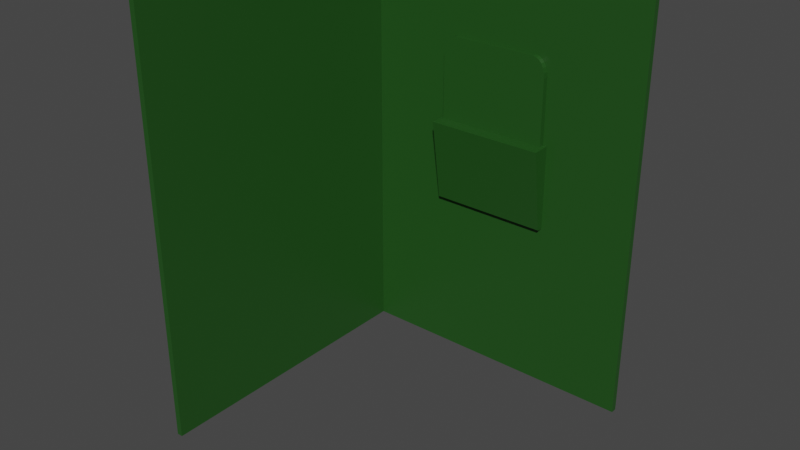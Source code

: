 # Source: christmasCard.blend  (saved by Blender 3.0.42; exported with 4.5.12 LTS)
import bpy
from mathutils import Matrix  # noqa: F401  (used for matrix-valued properties, if any)

bpy.ops.wm.read_factory_settings(use_empty=True)
scene = bpy.context.scene
scene.name = 'Scene'

# ---- collections
col_collection = bpy.data.collections.new('Collection'); scene.collection.children.link(col_collection)

# ---- materials (node trees are filled in below, after node groups)
mat_material = bpy.data.materials.new('Material')
mat_material.alpha_threshold = 0.0
mat_material.use_transparent_shadow = False
mat_material.line_color = (0.0, 0.0, 0.0, 1.0)

# ---- material node trees
mat_material.use_nodes = True; mat_material.node_tree.nodes.clear()
_N = mat_material.node_tree.nodes; _L = mat_material.node_tree.links
n0 = _N.new('ShaderNodeOutputMaterial'); n0.name = 'Material Output'; n0.location = (300, 300)
n1 = _N.new('ShaderNodeBsdfPrincipled'); n1.name = 'Principled BSDF'; n1.location = (10, 300)
n1.distribution = 'GGX'
n1.subsurface_method = 'RANDOM_WALK_SKIN'
n1.inputs[0].default_value = (0.01639, 0.08001, 0.01217, 1.0)
n1.inputs[2].default_value = 0.4
n1.inputs[3].default_value = 1.45
n1.inputs[27].default_value = (0.0, 0.0, 0.0, 1.0)
n1.inputs[28].default_value = 1.0
_L.new(n1.outputs[0], n0.inputs[0])
n0.is_active_output = True

# ---- world
world_world = bpy.data.worlds.new('World'); scene.world = world_world
world_world.use_nodes = True; world_world.node_tree.nodes.clear()
_N = world_world.node_tree.nodes; _L = world_world.node_tree.links
n0 = _N.new('ShaderNodeOutputWorld'); n0.name = 'World Output'; n0.location = (300, 300)
n1 = _N.new('ShaderNodeBackground'); n1.name = 'Background'; n1.location = (10, 300)
n1.inputs[0].default_value = (0.05088, 0.05088, 0.05088, 1.0)
_L.new(n1.outputs[0], n0.inputs[0])
n0.is_active_output = True
world_world.color = (0.05088, 0.05088, 0.05088)
world_world.use_sun_shadow = False
world_world.sun_shadow_jitter_overblur = 0.0

# ---- meshes
me_cube = bpy.data.meshes.new('Cube')
me_cube.from_pydata([(1.0, 1.0, 1.0), (1.0, 1.0, -1.0), (1.0, -1.0, 1.0), (1.0, -1.0, -1.0), (-1.0, 1.0, 1.0), (-1.0, 1.0, -1.0), (-0.9616, -1.0, 1.0), (-0.9616, -1.0, -1.0), (-1.0, -100.9, -1.0), (-1.0, -100.9, 1.0), (-0.9616, -100.9, 1.0), (-0.9616, -100.9, -1.0), (-0.4045, -2.876, -0.1983), (-0.4045, -1.084, -0.1983), (0.3723, -1.084, 0.2009), (0.3723, -1.084, -0.1983), (0.3459, -1.084, -0.1983), (0.3723, -2.876, -0.1983), (-0.4045, -2.876, 0.2009), (-0.4045, -1.084, 0.2009), (0.3459, -1.084, 0.2009), (0.3459, -2.876, 0.2009), (-0.3182, -2.876, 0.6001), (-0.4045, -2.876, 0.5138), (-0.3406, -2.876, 0.5971), (-0.3614, -2.876, 0.5885), (-0.3792, -2.876, 0.5748), (-0.3929, -2.876, 0.5569), (-0.4016, -2.876, 0.5361), (-0.4045, -1.084, 0.5138), (-0.3182, -1.084, 0.6001), (-0.4016, -1.084, 0.5361), (-0.3929, -1.084, 0.5569), (-0.3792, -1.084, 0.5748), (-0.3614, -1.084, 0.5885), (-0.3406, -1.084, 0.5971), (0.3459, -2.876, 0.5138), (0.2596, -2.876, 0.6001), (0.3429, -2.876, 0.5361), (0.3343, -2.876, 0.5569), (0.3206, -2.876, 0.5748), (0.3027, -2.876, 0.5885), (0.2819, -2.876, 0.5971), (0.2596, -1.084, 0.6001), (0.3459, -1.084, 0.5138), (0.2819, -1.084, 0.5971), (0.3027, -1.084, 0.5885), (0.3206, -1.084, 0.5748), (0.3343, -1.084, 0.5569), (0.3429, -1.084, 0.5361), (0.3723, -3.133, -0.1964), (0.3723, -7.178, 0.1989), (-0.4045, -1.084, 0.2009), (-0.4045, -1.084, -0.1983), (-0.4231, -2.876, -0.1983), (-0.4231, -3.133, -0.1964), (-0.4231, -7.178, 0.1989), (-0.4231, -1.084, 0.2009), (-0.4231, -1.084, -0.1983), (-0.4231, -2.876, -0.1983)], [], [(0, 4, 9, 10, 6, 2), (1, 0, 2, 3), (5, 4, 0, 1), (7, 11, 8, 5, 1, 3), (2, 6, 7, 3), (11, 10, 9, 8), (7, 6, 10, 11), (12, 54, 59), (43, 45, 46, 47, 48, 49, 44, 20, 19, 29, 31, 32, 33, 34, 35, 30), (5, 8, 9, 4), (19, 13, 53, 52), (20, 16, 13, 19), (36, 21, 20, 44), (22, 37, 43, 30), (55, 54, 12, 17, 50), (29, 19, 18, 23), (22, 30, 35, 24), (24, 35, 34, 25), (25, 34, 33, 26), (26, 33, 32, 27), (27, 32, 31, 28), (28, 31, 29, 23), (43, 37, 42, 45), (45, 42, 41, 46), (46, 41, 40, 47), (47, 40, 39, 48), (48, 39, 38, 49), (49, 38, 36, 44), (22, 24, 25, 26, 27, 28, 23, 18, 21, 36, 38, 39, 40, 41, 42, 37), (18, 52, 57, 56, 51, 14, 20, 21), (16, 20, 14, 15), (52, 53, 58, 57), (56, 57, 58, 59, 54, 55), (18, 19, 52), (14, 51, 50, 17, 15), (55, 50, 51, 56), (12, 59, 58, 53, 13, 16, 15, 17)])
_uv = me_cube.uv_layers.new(name='UVMap')
_uv.uv.foreach_set('vector', [0.625, 0.5, 0.875, 0.5, 0.875, 0.75, 0.8702, 0.75, 0.8702, 0.75, 0.625, 0.75, 0.375, 0.5, 0.625, 0.5, 0.625, 0.75, 0.375, 0.75, 0.375, 0.25, 0.625, 0.25, 0.625, 0.5, 0.375, 0.5, 0.1298, 0.75, 0.1298, 0.75, 0.125, 0.75, 0.125, 0.5, 0.375, 0.5, 0.375, 0.75, 0.625, 0.75, 0.625, 0.9952, 0.375, 0.9952, 0.375, 0.75, 0.375, 0.9952, 0.625, 0.9952, 0.625, 1.0, 0.375, 1.0, 0.375, 0.9952, 0.625, 0.9952, 0.625, 0.9952, 0.375, 0.9952, 0.875, 0.5, 0.875, 0.5, 0.875, 0.5, 0.125, 0.5287, 0.1259, 0.5213, 0.1286, 0.5144, 0.1329, 0.5084, 0.1385, 0.5039, 0.145, 0.501, 0.152, 0.5, 0.25, 0.5, 0.25, 0.75, 0.152, 0.75, 0.145, 0.749, 0.1385, 0.7461, 0.1329, 0.7416, 0.1286, 0.7356, 0.1259, 0.7287, 0.125, 0.7213, 0.375, 0.25, 0.375, 0.0, 0.625, 0.0, 0.625, 0.25, 0.25, 0.75, 0.375, 0.75, 0.375, 0.75, 0.25, 0.75, 0.25, 0.5, 0.375, 0.5, 0.375, 0.75, 0.25, 0.75, 0.402, 0.25, 0.5, 0.25, 0.5, 0.5, 0.402, 0.5, 0.4037, 0.5, 0.5963, 0.5, 0.5963, 0.75, 0.4037, 0.75, 0.875, 0.5, 0.875, 0.5, 0.875, 0.5, 0.625, 0.5, 0.625, 0.5, 0.402, 0.75, 0.5, 0.75, 0.5, 1.0, 0.402, 1.0, 0.4037, 0.5, 0.4037, 0.75, 0.3963, 0.75, 0.3963, 0.5, 0.3963, 0.5, 0.3963, 0.75, 0.3894, 0.75, 0.3894, 0.5, 0.3894, 0.5, 0.3894, 0.75, 0.375, 0.75, 0.375, 0.5, 0.375, 1.0, 0.375, 0.75, 0.3885, 0.75, 0.3885, 1.0, 0.3885, 1.0, 0.3885, 0.75, 0.395, 0.75, 0.395, 1.0, 0.395, 1.0, 0.395, 0.75, 0.402, 0.75, 0.402, 1.0, 0.5963, 0.75, 0.5963, 0.5, 0.6037, 0.5, 0.6037, 0.75, 0.6037, 0.75, 0.6037, 0.5, 0.6106, 0.5, 0.6106, 0.75, 0.6106, 0.75, 0.6106, 0.5, 0.625, 0.5, 0.625, 0.75, 0.375, 0.5, 0.375, 0.25, 0.3885, 0.25, 0.3885, 0.5, 0.3885, 0.5, 0.3885, 0.25, 0.395, 0.25, 0.395, 0.5, 0.395, 0.5, 0.395, 0.25, 0.402, 0.25, 0.402, 0.5, 0.375, 0.02875, 0.3759, 0.02131, 0.3786, 0.01437, 0.3829, 0.00842, 0.3885, 0.003851, 0.395, 0.0009795, 0.402, 0.0, 0.5, 0.0, 0.5, 0.25, 0.402, 0.25, 0.395, 0.249, 0.3885, 0.2461, 0.3829, 0.2416, 0.3786, 0.2356, 0.3759, 0.2287, 0.375, 0.2213, 0.5, 1.0, 0.5, 0.75, 0.5, 0.75, 0.5, 0.0, 0.5, 0.25, 0.5, 0.5, 0.5, 0.5, 0.5, 0.25, 0.375, 0.5, 0.25, 0.5, 0.25, 0.5, 0.375, 0.5, 0.25, 0.75, 0.375, 0.75, 0.375, 0.75, 0.25, 0.75, 0.5, 1.0, 0.5, 0.75, 0.625, 0.75, 0.625, 1.0, 0.625, 1.0, 0.625, 1.0, 0.5, 1.0, 0.5, 0.75, 0.5, 0.75, 0.5, 0.5, 0.5, 0.25, 0.625, 0.25, 0.625, 0.25, 0.625, 0.5, 0.625, 0.0, 0.625, 0.25, 0.5, 0.25, 0.5, 0.0, 0.875, 0.5, 0.875, 0.5, 0.875, 0.75, 0.875, 0.75, 0.875, 0.75, 0.625, 0.75, 0.625, 0.75, 0.625, 0.5])
me_cube.materials.append(mat_material)
me_cube.use_remesh_preserve_volume = False
me_cube.use_remesh_preserve_attributes = False
me_cube.use_mirror_vertex_groups = False
me_cube.update()

# ---- objects
ob_cube = bpy.data.objects.new('Cube', me_cube)

# ---- transforms, parenting, visibility, modifiers, constraints
ob_cube.location = (0.0, 0.0, 0.0)
ob_cube.scale = (2.016, 0.03958, 2.866)
ob_cube.lock_rotations_4d = False
ob_cube.empty_display_type = 'ARROWS'
ob_cube.lineart.crease_threshold = 0.0

# ---- collection membership
col_collection.objects.link(ob_cube)

# ---- scene / render settings (as saved in the file)
scene.frame_start = 1; scene.frame_end = 250; scene.frame_set(1)
scene.render.engine = 'BLENDER_EEVEE_NEXT'
scene.cycles.sampling_pattern = 'TABULATED_SOBOL'
scene.cycles.use_light_tree = False
scene.view_settings.view_transform = 'Filmic'
bpy.context.view_layer.update()

# ---- added for rendering (the .blend has no active camera and no usable light): camera, sun
cam_auto = bpy.data.cameras.new('AutoCamera')
cam_auto.lens = 50.0
cam_auto.sensor_width = 36.0
cam_auto.clip_end = 1000.0
ob_auto_camera = bpy.data.objects.new('AutoCamera', cam_auto)
scene.collection.objects.link(ob_auto_camera)
ob_auto_camera.location = (7.48181, -10.9555, 5.98545)
ob_auto_camera.rotation_euler = (1.09748, -7.21219e-08, 0.694738)
scene.camera = ob_auto_camera
light_auto_sun = bpy.data.lights.new('AutoSun', 'SUN')
light_auto_sun.energy = 3.0
light_auto_sun.angle = 0.0523599
ob_auto_sun = bpy.data.objects.new('AutoSun', light_auto_sun)
scene.collection.objects.link(ob_auto_sun)
ob_auto_sun.rotation_euler = (0.872665, 0.174533, 0.523599)
bpy.context.view_layer.update()
